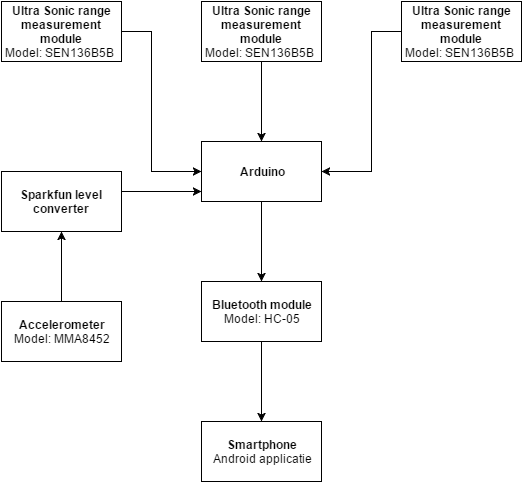

The diagram above was exported from draw.io. Its source (the exported page's mxGraphModel, read from the mxfile embedded in the PNG):
<mxGraphModel dx="1430" dy="745" grid="1" gridSize="10" guides="1" tooltips="1" connect="1" arrows="1" fold="1" page="1" pageScale="1" pageWidth="826" pageHeight="1169" background="#ffffff" math="0" shadow="0">
  <root>
    <mxCell id="0" />
    <mxCell id="1" parent="0" />
    <mxCell id="4" value="" style="edgeStyle=orthogonalEdgeStyle;rounded=0;html=1;jettySize=auto;orthogonalLoop=1;" parent="1" source="2" target="3" edge="1">
      <mxGeometry relative="1" as="geometry" />
    </mxCell>
    <mxCell id="2" value="&lt;b&gt;Ultra Sonic range measurement module&lt;/b&gt;&lt;div&gt;Model: SEN136B5B&amp;nbsp;&lt;/div&gt;" style="whiteSpace=wrap;html=1;" parent="1" vertex="1">
      <mxGeometry x="330" y="10" width="120" height="60" as="geometry" />
    </mxCell>
    <mxCell id="12" value="" style="rounded=0;html=1;jettySize=auto;orthogonalLoop=1;comic=0;strokeColor=none;" parent="1" source="3" target="11" edge="1">
      <mxGeometry relative="1" as="geometry" />
    </mxCell>
    <mxCell id="15" value="" style="edgeStyle=none;rounded=0;comic=0;html=1;jettySize=auto;orthogonalLoop=1;strokeColor=#000000;exitX=1;exitY=0.5;entryX=0;entryY=0.5;" parent="1" source="14" target="3" edge="1">
      <mxGeometry relative="1" as="geometry">
        <mxPoint x="480" y="310" as="targetPoint" />
        <Array as="points">
          <mxPoint x="280" y="40" />
          <mxPoint x="280" y="180" />
        </Array>
      </mxGeometry>
    </mxCell>
    <mxCell id="17" value="" style="edgeStyle=none;rounded=0;comic=0;html=1;jettySize=auto;orthogonalLoop=1;strokeColor=#000000;" parent="1" source="3" target="16" edge="1">
      <mxGeometry relative="1" as="geometry" />
    </mxCell>
    <mxCell id="3" value="&lt;b&gt;Arduino&lt;/b&gt;" style="whiteSpace=wrap;html=1;" parent="1" vertex="1">
      <mxGeometry x="330" y="150" width="120" height="60" as="geometry" />
    </mxCell>
    <mxCell id="19" value="" style="edgeStyle=none;rounded=0;comic=0;html=1;jettySize=auto;orthogonalLoop=1;strokeColor=#000000;" parent="1" source="16" target="18" edge="1">
      <mxGeometry relative="1" as="geometry" />
    </mxCell>
    <mxCell id="16" value="&lt;b&gt;Bluetooth module&lt;/b&gt;&lt;div&gt;Model: HC-05&lt;/div&gt;" style="whiteSpace=wrap;html=1;" parent="1" vertex="1">
      <mxGeometry x="330" y="290" width="120" height="60" as="geometry" />
    </mxCell>
    <mxCell id="18" value="&lt;b&gt;Smartphone&lt;/b&gt;&lt;div&gt;Android applicatie&lt;/div&gt;" style="whiteSpace=wrap;html=1;" parent="1" vertex="1">
      <mxGeometry x="330" y="430" width="120" height="60" as="geometry" />
    </mxCell>
    <mxCell id="14" value="&lt;b&gt;Ultra Sonic range measurement module&lt;/b&gt;&lt;div&gt;Model: SEN136B5B&amp;nbsp;&lt;/div&gt;" style="whiteSpace=wrap;html=1;" parent="1" vertex="1">
      <mxGeometry x="130" y="10" width="120" height="60" as="geometry" />
    </mxCell>
    <mxCell id="11" value="&lt;b&gt;Ultra Sonic range measurement module&lt;/b&gt;&lt;div&gt;Model: SEN136B5B&amp;nbsp;&lt;/div&gt;" style="whiteSpace=wrap;html=1;" parent="1" vertex="1">
      <mxGeometry x="530" y="10" width="120" height="60" as="geometry" />
    </mxCell>
    <mxCell id="13" value="" style="endArrow=classic;html=1;strokeColor=#000000;exitX=0;exitY=0.5;entryX=1;entryY=0.5;rounded=0;" parent="1" source="11" target="3" edge="1">
      <mxGeometry width="50" height="50" relative="1" as="geometry">
        <mxPoint x="10" y="60" as="sourcePoint" />
        <mxPoint x="60" y="10" as="targetPoint" />
        <Array as="points">
          <mxPoint x="500" y="40" />
          <mxPoint x="500" y="180" />
        </Array>
      </mxGeometry>
    </mxCell>
    <mxCell id="25" value="" style="edgeStyle=orthogonalEdgeStyle;rounded=0;html=1;jettySize=auto;orthogonalLoop=1;" edge="1" parent="1" source="22" target="24">
      <mxGeometry relative="1" as="geometry" />
    </mxCell>
    <mxCell id="22" value="&lt;b&gt;Accelerometer&lt;/b&gt;&lt;div&gt;Model:&amp;nbsp;MMA8452&lt;/div&gt;" style="whiteSpace=wrap;html=1;" vertex="1" parent="1">
      <mxGeometry x="130" y="310" width="120" height="60" as="geometry" />
    </mxCell>
    <mxCell id="26" value="" style="edgeStyle=orthogonalEdgeStyle;rounded=0;html=1;jettySize=auto;orthogonalLoop=1;" edge="1" parent="1" source="24" target="3">
      <mxGeometry relative="1" as="geometry">
        <Array as="points">
          <mxPoint x="270" y="200" />
          <mxPoint x="270" y="200" />
        </Array>
      </mxGeometry>
    </mxCell>
    <mxCell id="24" value="&lt;b&gt;Sparkfun level converter&lt;/b&gt;" style="whiteSpace=wrap;html=1;" vertex="1" parent="1">
      <mxGeometry x="130" y="180" width="120" height="60" as="geometry" />
    </mxCell>
  </root>
</mxGraphModel>